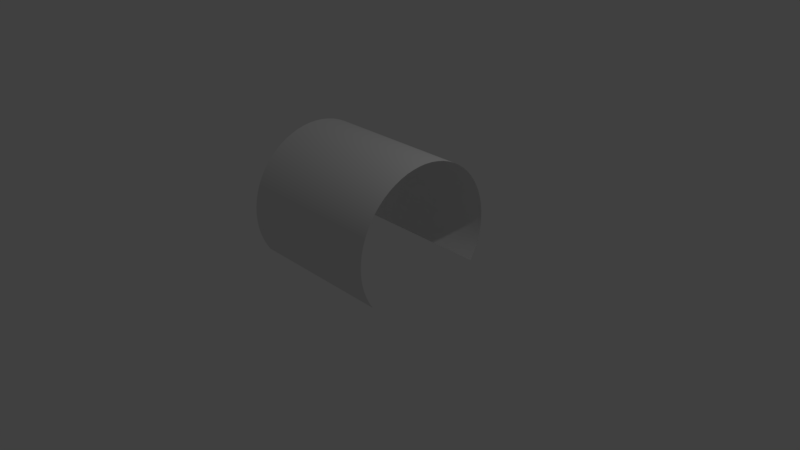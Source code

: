 # Source: Tunnel.blend  (saved by Blender 2.78.0; exported with 4.5.12 LTS)
import bpy
from mathutils import Matrix  # noqa: F401  (used for matrix-valued properties, if any)

bpy.ops.wm.read_factory_settings(use_empty=True)
scene = bpy.context.scene
scene.name = 'Scene'

# ---- collections
col_collection_1 = bpy.data.collections.new('Collection 1'); scene.collection.children.link(col_collection_1)

# ---- world
world_world = bpy.data.worlds.new('World'); scene.world = world_world
world_world.color = (0.05088, 0.05088, 0.05088)
world_world.use_sun_shadow = False
world_world.sun_shadow_jitter_overblur = 0.0
world_world.cycles.sampling_method = 'MANUAL'

# ---- cameras
cam_camera = bpy.data.cameras.new('Camera')
cam_camera.clip_end = 100.0
cam_camera.lens = 35.0
cam_camera.sensor_width = 32.0
cam_camera.sensor_height = 18.0
cam_camera.ortho_scale = 7.314
cam_camera.dof.focus_distance = 0.0
cam_camera.dof.aperture_fstop = 128.0

# ---- lights
light_lamp = bpy.data.lights.new('Lamp', 'POINT')
light_lamp.transmission_factor = 0.0
light_lamp.cutoff_distance = 30.0
light_lamp.energy = 100.0
light_lamp.shadow_buffer_clip_start = 1.001
light_lamp.shadow_soft_size = 0.1
light_lamp.shadow_maximum_resolution = 0.006
light_lamp.use_absolute_resolution = True

# ---- meshes
me_cylinder = bpy.data.meshes.new('Cylinder')
me_cylinder.from_pydata([(-0.5466, 1.001, -1.0), (-0.5466, 1.001, 1.0), (-0.4485, 0.9959, -1.0), (-0.4485, 0.9959, 1.0), (-0.3515, 0.9815, -1.0), (-0.3515, 0.9815, 1.0), (-0.2563, 0.9577, -1.0), (-0.2563, 0.9577, 1.0), (-0.1639, 0.9246, -1.0), (-0.1639, 0.9246, 1.0), (-0.07517, 0.8827, -1.0), (-0.07517, 0.8827, 1.0), (0.009004, 0.8322, -1.0), (0.009004, 0.8322, 1.0), (0.009003, -0.8307, -1.0), (0.009003, -0.8307, 1.0), (-0.07517, -0.8812, -1.0), (-0.07517, -0.8812, 1.0), (-0.1639, -0.9231, -1.0), (-0.1639, -0.9231, 1.0), (-0.2563, -0.9562, -1.0), (-0.2563, -0.9562, 1.0), (-0.3515, -0.98, -1.0), (-0.3515, -0.98, 1.0), (-0.4486, -0.9944, -1.0), (-0.4486, -0.9944, 1.0), (-0.5466, -0.9993, -1.0), (-0.5466, -0.9993, 1.0), (-0.6446, -0.9944, -1.0), (-0.6446, -0.9944, 1.0), (-0.7417, -0.98, -1.0), (-0.7417, -0.98, 1.0), (-0.8369, -0.9562, -1.0), (-0.8369, -0.9562, 1.0), (-0.9293, -0.9231, -1.0), (-0.9293, -0.9231, 1.0), (-1.018, -0.8812, -1.0), (-1.018, -0.8812, 1.0), (-1.102, -0.8307, -1.0), (-1.102, -0.8307, 1.0), (-1.181, -0.7723, -1.0), (-1.181, -0.7723, 1.0), (-1.254, -0.7064, -1.0), (-1.254, -0.7064, 1.0), (-1.32, -0.6336, -1.0), (-1.32, -0.6336, 1.0), (-1.378, -0.5548, -1.0), (-1.378, -0.5548, 1.0), (-1.428, -0.4707, -1.0), (-1.428, -0.4707, 1.0), (-1.47, -0.3819, -1.0), (-1.47, -0.3819, 1.0), (-1.504, -0.2895, -1.0), (-1.504, -0.2895, 1.0), (-1.527, -0.1943, -1.0), (-1.527, -0.1943, 1.0), (-1.542, -0.09727, -1.0), (-1.542, -0.09727, 1.0), (-1.547, 0.0007442, -1.0), (-1.547, 0.0007442, 1.0), (-1.542, 0.09876, -1.0), (-1.542, 0.09876, 1.0), (-1.527, 0.1958, -1.0), (-1.527, 0.1958, 1.0), (-1.504, 0.291, -1.0), (-1.504, 0.291, 1.0), (-1.47, 0.3834, -1.0), (-1.47, 0.3834, 1.0), (-1.428, 0.4721, -1.0), (-1.428, 0.4721, 1.0), (-1.378, 0.5563, -1.0), (-1.378, 0.5563, 1.0), (-1.32, 0.6351, -1.0), (-1.32, 0.6351, 1.0), (-1.254, 0.7079, -1.0), (-1.254, 0.7079, 1.0), (-1.181, 0.7738, -1.0), (-1.181, 0.7738, 1.0), (-1.102, 0.8322, -1.0), (-1.102, 0.8322, 1.0), (-1.018, 0.8827, -1.0), (-1.018, 0.8827, 1.0), (-0.9293, 0.9246, -1.0), (-0.9293, 0.9246, 1.0), (-0.8369, 0.9577, -1.0), (-0.8369, 0.9577, 1.0), (-0.7417, 0.9815, -1.0), (-0.7417, 0.9815, 1.0), (-0.6446, 0.9959, -1.0), (-0.6446, 0.9959, 1.0)], [], [(0, 2, 3, 1), (2, 4, 5, 3), (4, 6, 7, 5), (6, 8, 9, 7), (8, 10, 11, 9), (10, 12, 13, 11), (14, 16, 17, 15), (16, 18, 19, 17), (18, 20, 21, 19), (20, 22, 23, 21), (22, 24, 25, 23), (24, 26, 27, 25), (26, 28, 29, 27), (28, 30, 31, 29), (30, 32, 33, 31), (32, 34, 35, 33), (34, 36, 37, 35), (36, 38, 39, 37), (38, 40, 41, 39), (40, 42, 43, 41), (42, 44, 45, 43), (44, 46, 47, 45), (46, 48, 49, 47), (48, 50, 51, 49), (50, 52, 53, 51), (52, 54, 55, 53), (54, 56, 57, 55), (56, 58, 59, 57), (58, 60, 61, 59), (60, 62, 63, 61), (62, 64, 65, 63), (64, 66, 67, 65), (66, 68, 69, 67), (68, 70, 71, 69), (70, 72, 73, 71), (72, 74, 75, 73), (74, 76, 77, 75), (76, 78, 79, 77), (78, 80, 81, 79), (80, 82, 83, 81), (82, 84, 85, 83), (84, 86, 87, 85), (86, 88, 89, 87), (88, 0, 1, 89)])
me_cylinder.polygons.foreach_set('use_smooth', [True] * 44)
me_cylinder.use_remesh_preserve_volume = False
me_cylinder.use_remesh_preserve_attributes = False
me_cylinder.use_mirror_vertex_groups = False
me_cylinder.update()

# ---- objects
ob_cylinder = bpy.data.objects.new('Cylinder', me_cylinder)
ob_lamp = bpy.data.objects.new('Lamp', light_lamp)
ob_camera = bpy.data.objects.new('Camera', cam_camera)

# ---- transforms, parenting, visibility, modifiers, constraints
ob_cylinder.location = (0.0, 0.0, 0.0)
ob_cylinder.rotation_euler = (1.571, 1.571, 1.571)
ob_cylinder.lineart.crease_threshold = 0.0
ob_lamp.location = (4.076, 1.005, 5.904)
ob_lamp.rotation_euler = (0.6503, 0.05522, 1.866)
ob_lamp.lock_rotations_4d = False
ob_lamp.empty_display_type = 'ARROWS'
ob_lamp.color = (0.0, 0.0, 0.0, 0.0)
ob_lamp.lineart.crease_threshold = 0.0
ob_camera.location = (7.481, -6.508, 5.344)
ob_camera.rotation_euler = (1.109, 0.0, 0.8149)
ob_camera.lock_rotations_4d = False
ob_camera.empty_display_type = 'ARROWS'
ob_camera.color = (0.0, 0.0, 0.0, 0.0)
ob_camera.display_type = 'WIRE'
ob_camera.lineart.crease_threshold = 0.0

# ---- collection membership
col_collection_1.objects.link(ob_cylinder)
col_collection_1.objects.link(ob_lamp)
col_collection_1.objects.link(ob_camera)

# ---- scene / render settings (as saved in the file)
scene.camera = ob_camera
scene.frame_start = 1; scene.frame_end = 250; scene.frame_set(1)
scene.render.engine = 'BLENDER_EEVEE_NEXT'
scene.render.resolution_percentage = 50
scene.render.dither_intensity = 0.0
scene.cycles.use_denoising = False
scene.cycles.samples = 128
scene.cycles.sampling_pattern = 'TABULATED_SOBOL'
scene.cycles.light_sampling_threshold = 0.0
scene.cycles.use_adaptive_sampling = False
scene.cycles.use_light_tree = False
scene.cycles.blur_glossy = 0.0
scene.cycles.sample_clamp_indirect = 0.0
scene.view_settings.view_transform = 'Standard'
bpy.context.view_layer.update()
